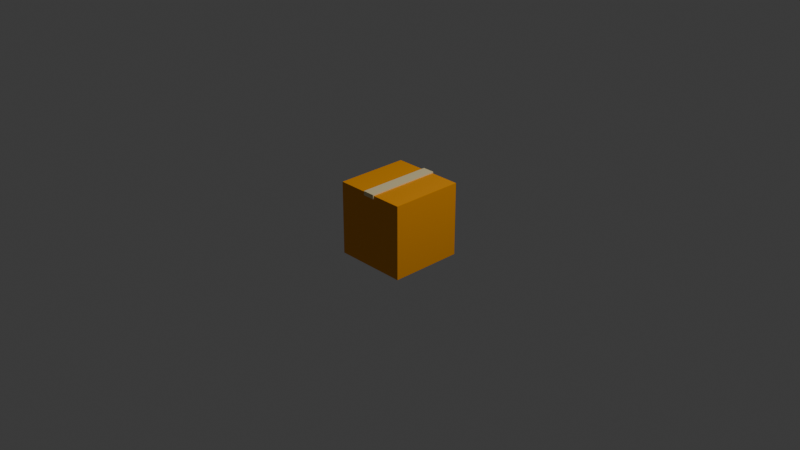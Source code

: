 # Source: package.blend  (saved by Blender 4.0.36; exported with 4.5.12 LTS)
import bpy
from mathutils import Matrix  # noqa: F401  (used for matrix-valued properties, if any)

bpy.ops.wm.read_factory_settings(use_empty=True)
scene = bpy.context.scene
scene.name = 'Scene'

# ---- collections
col_collection = bpy.data.collections.new('Collection'); scene.collection.children.link(col_collection)

# ---- materials (node trees are filled in below, after node groups)
mat_material_001 = bpy.data.materials.new('Material.001')
mat_material_001.use_transparent_shadow = False
mat_material_002 = bpy.data.materials.new('Material.002')
mat_material_002.use_transparent_shadow = False

# ---- material node trees
mat_material_001.use_nodes = True; mat_material_001.node_tree.nodes.clear()
_N = mat_material_001.node_tree.nodes; _L = mat_material_001.node_tree.links
n0 = _N.new('ShaderNodeBsdfPrincipled'); n0.name = 'Principled BSDF'; n0.location = (10, 300)
n0.inputs[0].default_value = (0.8551, 0.3278, 0.0, 1.0)
n0.inputs[3].default_value = 1.45
n1 = _N.new('ShaderNodeOutputMaterial'); n1.name = 'Material Output'; n1.location = (300, 300)
_L.new(n0.outputs[0], n1.inputs[0])
n1.is_active_output = True
mat_material_002.use_nodes = True; mat_material_002.node_tree.nodes.clear()
_N = mat_material_002.node_tree.nodes; _L = mat_material_002.node_tree.links
n0 = _N.new('ShaderNodeBsdfPrincipled'); n0.name = 'Principled BSDF'; n0.location = (10, 300)
n0.inputs[0].default_value = (0.815, 0.6867, 0.3813, 1.0)
n0.inputs[3].default_value = 1.45
n1 = _N.new('ShaderNodeOutputMaterial'); n1.name = 'Material Output'; n1.location = (300, 300)
_L.new(n0.outputs[0], n1.inputs[0])
n1.is_active_output = True

# ---- world
world_world = bpy.data.worlds.new('World'); scene.world = world_world
world_world.use_nodes = True; world_world.node_tree.nodes.clear()
_N = world_world.node_tree.nodes; _L = world_world.node_tree.links
n0 = _N.new('ShaderNodeOutputWorld'); n0.name = 'World Output'; n0.location = (300, 300)
n1 = _N.new('ShaderNodeBackground'); n1.name = 'Background'; n1.location = (10, 300)
n1.inputs[0].default_value = (0.05088, 0.05088, 0.05088, 1.0)
_L.new(n1.outputs[0], n0.inputs[0])
n0.is_active_output = True
world_world.color = (0.05088, 0.05088, 0.05088)
world_world.use_sun_shadow = False
world_world.sun_shadow_jitter_overblur = 0.0

# ---- cameras
cam_camera = bpy.data.cameras.new('Camera')
cam_camera.clip_end = 100.0
cam_camera.ortho_scale = 7.314

# ---- lights
light_light = bpy.data.lights.new('Light', 'POINT')
light_light.transmission_factor = 0.0
light_light.use_soft_falloff = False
light_light.energy = 1000.0
light_light.shadow_soft_size = 0.1
light_light.shadow_maximum_resolution = 0.006
light_light.use_absolute_resolution = True

# ---- meshes
me_cube_001 = bpy.data.meshes.new('Cube.001')
me_cube_001.from_pydata([(0.06635, -0.4113, 0.4166), (0.06635, 0.4113, 0.4166), (-0.06635, -0.4113, 0.4166), (-0.06635, 0.4113, 0.4166), (0.06635, -0.4113, 0.371), (0.06635, 0.4113, 0.371), (-0.06635, -0.4113, 0.371), (-0.06635, 0.4113, 0.371), (0.4, 0.4, 0.4036), (0.4, 0.4, -0.3964), (0.4, -0.4, 0.4036), (0.4, -0.4, -0.3964), (-0.4, 0.4, 0.4036), (-0.4, 0.4, -0.3964), (-0.4, -0.4, 0.4036), (-0.4, -0.4, -0.3964)], [], [(0, 1, 3, 2), (3, 1, 5, 7), (0, 2, 6, 4), (8, 12, 14, 10), (11, 10, 14, 15), (15, 14, 12, 13), (13, 9, 11, 15), (9, 8, 10, 11), (13, 12, 8, 9)])
me_cube_001.polygons.foreach_set('material_index', [1, 1, 1, 0, 0, 0, 0, 0, 0])
_uv = me_cube_001.uv_layers.new(name='UVMap')
_uv.uv.foreach_set('vector', [0.0, 0.0, 1.0, 0.0, 1.0, 1.0, 0.0, 1.0, 1.0, 1.0, 1.0, 0.0, 1.0, 0.0, 1.0, 1.0, 0.0, 0.0, 0.0, 1.0, 0.0, 1.0, 0.0, 0.0, 0.625, 0.5, 0.875, 0.5, 0.875, 0.75, 0.625, 0.75, 0.375, 0.75, 0.625, 0.75, 0.625, 1.0, 0.375, 1.0, 0.375, 0.0, 0.625, 0.0, 0.625, 0.25, 0.375, 0.25, 0.125, 0.5, 0.375, 0.5, 0.375, 0.75, 0.125, 0.75, 0.375, 0.5, 0.625, 0.5, 0.625, 0.75, 0.375, 0.75, 0.375, 0.25, 0.625, 0.25, 0.625, 0.5, 0.375, 0.5])
me_cube_001.materials.append(mat_material_001)
me_cube_001.materials.append(mat_material_002)
me_cube_001.use_mirror_vertex_groups = False
me_cube_001.update()

# ---- objects
ob_light_noimp = bpy.data.objects.new('Light-noimp', light_light)
ob_camera_noimp = bpy.data.objects.new('Camera-noimp', cam_camera)
ob_cube_003_rigid = bpy.data.objects.new('Cube.003-rigid', me_cube_001)

# ---- transforms, parenting, visibility, modifiers, constraints
ob_light_noimp.location = (4.076, 1.005, 5.904)
ob_light_noimp.rotation_euler = (0.6503, 0.05522, 1.866)
ob_light_noimp.lock_rotations_4d = False
ob_light_noimp.empty_display_type = 'ARROWS'
ob_light_noimp.color = (0.0, 0.0, 0.0, 0.0)
ob_light_noimp.lineart.crease_threshold = 0.0
ob_camera_noimp.location = (7.359, -6.926, 4.958)
ob_camera_noimp.rotation_euler = (1.109, 0.0, 0.8149)
ob_camera_noimp.lock_rotations_4d = False
ob_camera_noimp.empty_display_type = 'ARROWS'
ob_camera_noimp.color = (0.0, 0.0, 0.0, 0.0)
ob_camera_noimp.display_type = 'WIRE'
ob_camera_noimp.lineart.crease_threshold = 0.0
ob_cube_003_rigid.location = (0.0, 0.0, 0.0)
ob_cube_003_rigid.lock_rotations_4d = False
ob_cube_003_rigid.empty_display_type = 'ARROWS'
ob_cube_003_rigid.lineart.crease_threshold = 0.0
_m = ob_cube_003_rigid.modifiers.new('Solidify', 'SOLIDIFY')
_m.thickness = 0.05

# ---- collection membership
col_collection.objects.link(ob_light_noimp)
col_collection.objects.link(ob_camera_noimp)
col_collection.objects.link(ob_cube_003_rigid)

# ---- scene / render settings (as saved in the file)
scene.camera = ob_camera_noimp
scene.frame_start = 1; scene.frame_end = 250; scene.frame_set(1)
scene.render.engine = 'BLENDER_EEVEE_NEXT'
scene.cycles.sampling_pattern = 'TABULATED_SOBOL'
bpy.context.view_layer.update()
